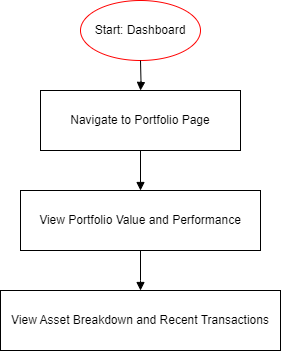

The diagram above was exported from draw.io. Its source (the exported page's mxGraphModel, read from the mxfile embedded in the PNG):
<mxGraphModel dx="1036" dy="606" grid="1" gridSize="10" guides="1" tooltips="1" connect="1" arrows="1" fold="1" page="1" pageScale="1" pageWidth="1169" pageHeight="827" math="0" shadow="0">
  <root>
    <mxCell id="0" />
    <mxCell id="1" parent="0" />
    <mxCell id="2" value="Start: Dashboard" style="ellipse;whiteSpace=wrap;html=1;strokeColor=#FF0000;fillColor=none;" parent="1" vertex="1">
      <mxGeometry x="200" y="40" width="120" height="60" as="geometry" />
    </mxCell>
    <mxCell id="3" value="Navigate to Portfolio Page" style="rounded=0;whiteSpace=wrap;html=1;" parent="1" vertex="1">
      <mxGeometry x="160" y="130" width="200" height="60" as="geometry" />
    </mxCell>
    <mxCell id="4" value="" style="edgeStyle=orthogonalEdgeStyle;rounded=0;orthogonalLoop=1;jettySize=auto;html=1;endArrow=block;endFill=1;" parent="1" target="3" edge="1">
      <mxGeometry relative="1" as="geometry">
        <mxPoint x="260" y="100" as="sourcePoint" />
      </mxGeometry>
    </mxCell>
    <mxCell id="5" value="View Portfolio Value and Performance" style="rounded=0;whiteSpace=wrap;html=1;" parent="1" vertex="1">
      <mxGeometry x="140" y="230" width="240" height="60" as="geometry" />
    </mxCell>
    <mxCell id="6" value="" style="edgeStyle=orthogonalEdgeStyle;rounded=0;orthogonalLoop=1;jettySize=auto;html=1;endArrow=block;endFill=1;entryX=0.5;entryY=0;entryDx=0;entryDy=0;entryPerimeter=0;" parent="1" source="3" target="5" edge="1">
      <mxGeometry relative="1" as="geometry">
        <mxPoint x="260" y="220" as="targetPoint" />
      </mxGeometry>
    </mxCell>
    <mxCell id="7" value="View Asset Breakdown and Recent Transactions" style="rounded=0;whiteSpace=wrap;html=1;" parent="1" vertex="1">
      <mxGeometry x="120" y="330" width="280" height="60" as="geometry" />
    </mxCell>
    <mxCell id="8" value="" style="edgeStyle=orthogonalEdgeStyle;rounded=0;orthogonalLoop=1;jettySize=auto;html=1;endArrow=block;endFill=1;entryX=0.5;entryY=0;entryDx=0;entryDy=0;" parent="1" source="5" target="7" edge="1">
      <mxGeometry relative="1" as="geometry">
        <Array as="points">
          <mxPoint x="260" y="320" />
          <mxPoint x="260" y="320" />
        </Array>
      </mxGeometry>
    </mxCell>
  </root>
</mxGraphModel>